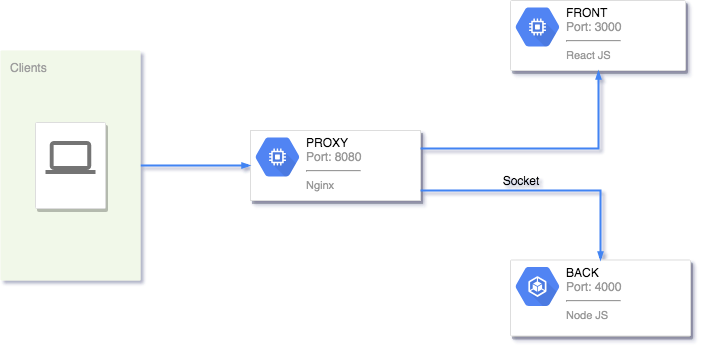

The diagram above was exported from draw.io. Its source (the exported page's mxGraphModel, read from the mxfile embedded in the PNG):
<mxGraphModel dx="868" dy="1866" grid="1" gridSize="10" guides="1" tooltips="1" connect="1" arrows="1" fold="1" page="1" pageScale="1" pageWidth="1169" pageHeight="827" background="#ffffff" math="0" shadow="0">
  <root>
    <mxCell id="0" />
    <mxCell id="1" parent="0" />
    <mxCell id="2" value="" style="strokeColor=#dddddd;fillColor=#ffffff;shadow=1;strokeWidth=1;rounded=1;absoluteArcSize=1;arcSize=2;fontSize=11;fontColor=#9E9E9E;align=center;html=1;" vertex="1" parent="1">
      <mxGeometry x="630" y="180" width="175" height="70" as="geometry" />
    </mxCell>
    <mxCell id="3" value="&lt;font color=&quot;#000000&quot;&gt;FRONT&lt;/font&gt;&lt;br&gt;Port: 3000&lt;hr&gt;&lt;font style=&quot;font-size: 11px&quot;&gt;React JS&lt;/font&gt;" style="dashed=0;connectable=0;html=1;fillColor=#5184F3;strokeColor=none;shape=mxgraph.gcp2.compute_engine;part=1;labelPosition=right;verticalLabelPosition=middle;align=left;verticalAlign=top;spacingLeft=5;fontColor=#999999;fontSize=12;spacingTop=-8;" vertex="1" parent="2">
      <mxGeometry width="44" height="39" relative="1" as="geometry">
        <mxPoint x="5" y="7" as="offset" />
      </mxGeometry>
    </mxCell>
    <mxCell id="4" value="" style="strokeColor=#dddddd;fillColor=#ffffff;shadow=1;strokeWidth=1;rounded=1;absoluteArcSize=1;arcSize=2;fontSize=11;fontColor=#9E9E9E;align=center;html=1;" vertex="1" parent="1">
      <mxGeometry x="630" y="439.5" width="180" height="76" as="geometry" />
    </mxCell>
    <mxCell id="5" value="&lt;font color=&quot;#000000&quot;&gt;BACK&lt;/font&gt;&lt;br&gt;Port: 4000&lt;hr&gt;&lt;font style=&quot;font-size: 11px&quot;&gt;Node JS&lt;/font&gt;" style="dashed=0;connectable=0;html=1;fillColor=#5184F3;strokeColor=none;shape=mxgraph.gcp2.container_engine;part=1;labelPosition=right;verticalLabelPosition=middle;align=left;verticalAlign=top;spacingLeft=5;fontColor=#999999;fontSize=12;spacingTop=-8;" vertex="1" parent="4">
      <mxGeometry width="44" height="39" relative="1" as="geometry">
        <mxPoint x="5" y="7" as="offset" />
      </mxGeometry>
    </mxCell>
    <mxCell id="6" value="" style="strokeColor=#dddddd;fillColor=#ffffff;shadow=1;strokeWidth=1;rounded=1;absoluteArcSize=1;arcSize=0;fontSize=11;fontColor=#9E9E9E;align=center;html=1;" vertex="1" parent="1">
      <mxGeometry x="370" y="310" width="170" height="70" as="geometry" />
    </mxCell>
    <mxCell id="7" value="&lt;font color=&quot;#000000&quot;&gt;PROXY&lt;/font&gt;&lt;br&gt;Port: 8080&lt;hr&gt;&lt;font style=&quot;font-size: 11px&quot;&gt;Nginx&lt;/font&gt;" style="dashed=0;connectable=0;html=1;fillColor=#5184F3;strokeColor=none;shape=mxgraph.gcp2.compute_engine;part=1;labelPosition=right;verticalLabelPosition=middle;align=left;verticalAlign=top;spacingLeft=5;fontColor=#999999;fontSize=12;spacingTop=-8;" vertex="1" parent="6">
      <mxGeometry width="44" height="39" relative="1" as="geometry">
        <mxPoint x="5" y="7" as="offset" />
      </mxGeometry>
    </mxCell>
    <mxCell id="8" value="" style="edgeStyle=orthogonalEdgeStyle;fontSize=12;html=1;endArrow=blockThin;endFill=1;rounded=0;strokeWidth=2;endSize=4;startSize=4;dashed=0;strokeColor=#4284F3;entryX=0.5;entryY=0;entryDx=0;entryDy=0;" edge="1" target="4" parent="1">
      <mxGeometry width="100" relative="1" as="geometry">
        <mxPoint x="540" y="370" as="sourcePoint" />
        <mxPoint x="710" y="370" as="targetPoint" />
      </mxGeometry>
    </mxCell>
    <mxCell id="9" value="" style="edgeStyle=orthogonalEdgeStyle;fontSize=12;html=1;endArrow=blockThin;endFill=1;rounded=0;strokeWidth=2;endSize=4;startSize=4;dashed=0;strokeColor=#4284F3;exitX=1;exitY=0.5;exitDx=0;exitDy=0;" edge="1" source="11" parent="1">
      <mxGeometry width="100" relative="1" as="geometry">
        <mxPoint x="270" y="345" as="sourcePoint" />
        <mxPoint x="370" y="345" as="targetPoint" />
      </mxGeometry>
    </mxCell>
    <mxCell id="10" value="" style="edgeStyle=orthogonalEdgeStyle;fontSize=12;html=1;endArrow=blockThin;endFill=1;rounded=0;strokeWidth=2;endSize=4;startSize=4;dashed=0;strokeColor=#4284F3;exitX=1;exitY=0.25;exitDx=0;exitDy=0;entryX=0.5;entryY=1;entryDx=0;entryDy=0;" edge="1" source="6" target="2" parent="1">
      <mxGeometry width="100" relative="1" as="geometry">
        <mxPoint x="570" y="330" as="sourcePoint" />
        <mxPoint x="670" y="330" as="targetPoint" />
      </mxGeometry>
    </mxCell>
    <mxCell id="11" value="Clients&lt;br&gt;" style="rounded=1;absoluteArcSize=1;arcSize=2;html=1;strokeColor=none;gradientColor=none;shadow=0;dashed=0;fontSize=12;fontColor=#9E9E9E;align=left;verticalAlign=top;spacing=10;spacingTop=-4;fillColor=#F1F8E9;" vertex="1" parent="1">
      <mxGeometry x="120" y="230" width="140" height="230" as="geometry" />
    </mxCell>
    <mxCell id="12" value="" style="strokeColor=#dddddd;fillColor=#ffffff;shadow=1;strokeWidth=1;rounded=1;absoluteArcSize=1;arcSize=2;labelPosition=center;verticalLabelPosition=middle;align=center;verticalAlign=bottom;spacingLeft=0;fontColor=#999999;fontSize=12;whiteSpace=wrap;spacingBottom=2;html=1;" vertex="1" parent="1">
      <mxGeometry x="155" y="302" width="70" height="86" as="geometry" />
    </mxCell>
    <mxCell id="13" value="" style="dashed=0;connectable=0;html=1;fillColor=#757575;strokeColor=none;shape=mxgraph.gcp2.laptop;part=1;" vertex="1" parent="12">
      <mxGeometry x="0.5" width="50" height="33" relative="1" as="geometry">
        <mxPoint x="-25" y="18.5" as="offset" />
      </mxGeometry>
    </mxCell>
    <mxCell id="14" value="Socket" style="text;html=1;strokeColor=none;fillColor=none;align=center;verticalAlign=middle;whiteSpace=wrap;rounded=0;" vertex="1" parent="1">
      <mxGeometry x="620" y="350" width="40" height="20" as="geometry" />
    </mxCell>
  </root>
</mxGraphModel>